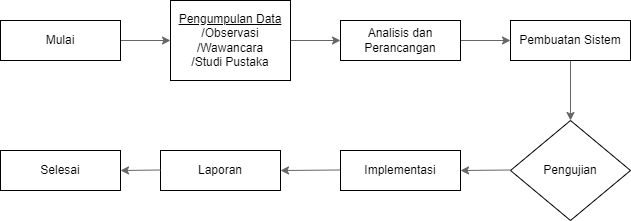

The diagram above was exported from draw.io. Its source (the exported page's mxGraphModel, read from the mxfile embedded in the PNG):
<mxGraphModel dx="1050" dy="581" grid="1" gridSize="10" guides="1" tooltips="1" connect="1" arrows="1" fold="1" page="1" pageScale="1" pageWidth="827" pageHeight="1169" background="#ffffff" math="0" shadow="0">
  <root>
    <mxCell id="0" />
    <mxCell id="1" parent="0" />
    <mxCell id="pfhNaIvmQUgplkZTNrtJ-2" value="" style="endArrow=classic;html=1;rounded=0;fillColor=#f5f5f5;strokeColor=#666666;" parent="1" edge="1">
      <mxGeometry width="50" height="50" relative="1" as="geometry">
        <mxPoint x="470" y="290" as="sourcePoint" />
        <mxPoint x="520" y="290" as="targetPoint" />
      </mxGeometry>
    </mxCell>
    <mxCell id="pfhNaIvmQUgplkZTNrtJ-4" value="" style="endArrow=classic;html=1;rounded=0;fillColor=#f5f5f5;strokeColor=#666666;" parent="1" edge="1">
      <mxGeometry width="50" height="50" relative="1" as="geometry">
        <mxPoint x="640" y="290" as="sourcePoint" />
        <mxPoint x="690" y="290" as="targetPoint" />
      </mxGeometry>
    </mxCell>
    <mxCell id="pfhNaIvmQUgplkZTNrtJ-6" value="" style="endArrow=classic;html=1;rounded=0;fillColor=#f5f5f5;strokeColor=#666666;" parent="1" edge="1">
      <mxGeometry width="50" height="50" relative="1" as="geometry">
        <mxPoint x="810" y="290" as="sourcePoint" />
        <mxPoint x="860" y="290" as="targetPoint" />
      </mxGeometry>
    </mxCell>
    <mxCell id="pfhNaIvmQUgplkZTNrtJ-8" value="" style="endArrow=classic;html=1;rounded=0;fillColor=#f5f5f5;strokeColor=#666666;entryX=0.5;entryY=0;entryDx=0;entryDy=0;" parent="1" target="E1cLVbjicMGzwUAKa0kv-1" edge="1">
      <mxGeometry width="50" height="50" relative="1" as="geometry">
        <mxPoint x="920" y="310" as="sourcePoint" />
        <mxPoint x="920" y="360" as="targetPoint" />
      </mxGeometry>
    </mxCell>
    <mxCell id="pfhNaIvmQUgplkZTNrtJ-10" value="" style="endArrow=classic;html=1;rounded=0;entryX=1;entryY=0.5;entryDx=0;entryDy=0;fillColor=#f5f5f5;strokeColor=#666666;" parent="1" source="E1cLVbjicMGzwUAKa0kv-6" edge="1">
      <mxGeometry width="50" height="50" relative="1" as="geometry">
        <mxPoint x="860" y="419.5" as="sourcePoint" />
        <mxPoint x="740" y="420" as="targetPoint" />
      </mxGeometry>
    </mxCell>
    <mxCell id="pfhNaIvmQUgplkZTNrtJ-12" value="" style="endArrow=classic;html=1;rounded=0;exitX=0;exitY=0.5;exitDx=0;exitDy=0;fillColor=#f5f5f5;strokeColor=#666666;entryX=1;entryY=0.5;entryDx=0;entryDy=0;" parent="1" target="E1cLVbjicMGzwUAKa0kv-7" edge="1">
      <mxGeometry width="50" height="50" relative="1" as="geometry">
        <mxPoint x="690" y="419.5" as="sourcePoint" />
        <mxPoint x="620" y="420" as="targetPoint" />
      </mxGeometry>
    </mxCell>
    <mxCell id="E1cLVbjicMGzwUAKa0kv-1" value="Pengujian" style="rhombus;whiteSpace=wrap;html=1;" parent="1" vertex="1">
      <mxGeometry x="860" y="370" width="120" height="100" as="geometry" />
    </mxCell>
    <mxCell id="E1cLVbjicMGzwUAKa0kv-2" value="Pembuatan Sistem" style="rounded=0;whiteSpace=wrap;html=1;" parent="1" vertex="1">
      <mxGeometry x="860" y="270" width="120" height="40" as="geometry" />
    </mxCell>
    <mxCell id="E1cLVbjicMGzwUAKa0kv-3" value="&lt;u&gt;Pengumpulan Data&lt;/u&gt;&lt;br&gt;/Observasi&lt;br&gt;/Wawancara&lt;br&gt;/Studi Pustaka" style="rounded=0;whiteSpace=wrap;html=1;" parent="1" vertex="1">
      <mxGeometry x="520" y="250" width="120" height="80" as="geometry" />
    </mxCell>
    <mxCell id="E1cLVbjicMGzwUAKa0kv-4" value="Analisis dan Perancangan" style="rounded=0;whiteSpace=wrap;html=1;" parent="1" vertex="1">
      <mxGeometry x="690" y="270" width="120" height="40" as="geometry" />
    </mxCell>
    <mxCell id="E1cLVbjicMGzwUAKa0kv-5" value="Mulai" style="rounded=0;whiteSpace=wrap;html=1;" parent="1" vertex="1">
      <mxGeometry x="350" y="270" width="120" height="40" as="geometry" />
    </mxCell>
    <mxCell id="E1cLVbjicMGzwUAKa0kv-7" value="Laporan" style="rounded=0;whiteSpace=wrap;html=1;" parent="1" vertex="1">
      <mxGeometry x="510" y="400" width="120" height="40" as="geometry" />
    </mxCell>
    <mxCell id="-QuLhK_kgga5UQwXbrWh-1" value="" style="endArrow=classic;html=1;rounded=0;entryX=1;entryY=0.5;entryDx=0;entryDy=0;fillColor=#f5f5f5;strokeColor=#666666;" parent="1" target="E1cLVbjicMGzwUAKa0kv-6" edge="1">
      <mxGeometry width="50" height="50" relative="1" as="geometry">
        <mxPoint x="860" y="419.5" as="sourcePoint" />
        <mxPoint x="740" y="420" as="targetPoint" />
      </mxGeometry>
    </mxCell>
    <mxCell id="E1cLVbjicMGzwUAKa0kv-6" value="Implementasi" style="rounded=0;whiteSpace=wrap;html=1;" parent="1" vertex="1">
      <mxGeometry x="690" y="400" width="120" height="40" as="geometry" />
    </mxCell>
    <mxCell id="-QuLhK_kgga5UQwXbrWh-2" value="Selesai" style="rounded=0;whiteSpace=wrap;html=1;" parent="1" vertex="1">
      <mxGeometry x="350" y="400" width="120" height="40" as="geometry" />
    </mxCell>
    <mxCell id="-QuLhK_kgga5UQwXbrWh-3" value="" style="endArrow=classic;html=1;rounded=0;exitX=0;exitY=0.5;exitDx=0;exitDy=0;fillColor=#f5f5f5;strokeColor=#666666;" parent="1" edge="1">
      <mxGeometry width="50" height="50" relative="1" as="geometry">
        <mxPoint x="510" y="419.5" as="sourcePoint" />
        <mxPoint x="470" y="420" as="targetPoint" />
      </mxGeometry>
    </mxCell>
  </root>
</mxGraphModel>